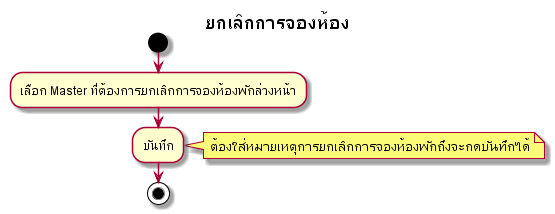

The diagram above was rendered by PlantUML. Its source (embedded in the PNG):
@startuml
title ยกเลิกการจองห้อง
start
:เลือก Master ที่ต้องการยกเลิกการจองห้องพักล่วงหน้า;
:บันทึก;
note right
ต้องใส่หมายเหตุการยกเลิกการจองห้องพักถึงจะกดบันทึกได้
end note
stop
@enduml